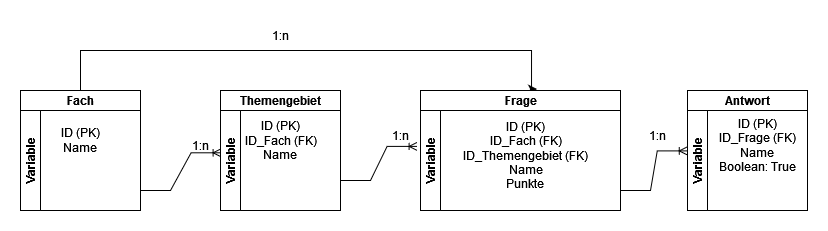

The diagram above was exported from draw.io. Its source (the exported page's mxGraphModel, read from the mxfile embedded in the PNG):
<mxGraphModel dx="1080" dy="512" grid="1" gridSize="10" guides="1" tooltips="1" connect="1" arrows="1" fold="1" page="1" pageScale="1" pageWidth="827" pageHeight="1169" math="0" shadow="0">
  <root>
    <mxCell id="0" />
    <mxCell id="1" parent="0" />
    <mxCell id="w9KCVopszYJ56_shnlxz-53" style="edgeStyle=orthogonalEdgeStyle;rounded=0;orthogonalLoop=1;jettySize=auto;html=1;entryX=0.583;entryY=-0.012;entryDx=0;entryDy=0;entryPerimeter=0;" parent="1" source="w9KCVopszYJ56_shnlxz-18" target="w9KCVopszYJ56_shnlxz-27" edge="1">
      <mxGeometry relative="1" as="geometry">
        <mxPoint x="100" y="40" as="targetPoint" />
        <Array as="points">
          <mxPoint x="100" y="40" />
          <mxPoint x="551" y="40" />
        </Array>
      </mxGeometry>
    </mxCell>
    <mxCell id="w9KCVopszYJ56_shnlxz-18" value="Fach" style="swimlane;childLayout=stackLayout;resizeParent=1;resizeParentMax=0;horizontal=1;startSize=20;horizontalStack=0;html=1;" parent="1" vertex="1">
      <mxGeometry x="40" y="80" width="120" height="120" as="geometry" />
    </mxCell>
    <mxCell id="w9KCVopszYJ56_shnlxz-19" value="&lt;div&gt;Variable&lt;/div&gt;" style="swimlane;startSize=20;horizontal=0;html=1;" parent="w9KCVopszYJ56_shnlxz-18" vertex="1">
      <mxGeometry y="20" width="120" height="100" as="geometry">
        <mxRectangle y="20" width="480" height="40" as="alternateBounds" />
      </mxGeometry>
    </mxCell>
    <mxCell id="w9KCVopszYJ56_shnlxz-22" value="&lt;div&gt;ID (PK)&lt;br&gt;&lt;/div&gt;&lt;div&gt;Name&lt;br&gt;&lt;/div&gt;" style="text;html=1;align=center;verticalAlign=middle;resizable=0;points=[];autosize=1;strokeColor=none;fillColor=none;" parent="w9KCVopszYJ56_shnlxz-19" vertex="1">
      <mxGeometry x="30" y="10" width="60" height="40" as="geometry" />
    </mxCell>
    <mxCell id="w9KCVopszYJ56_shnlxz-23" value="Themengebiet" style="swimlane;childLayout=stackLayout;resizeParent=1;resizeParentMax=0;horizontal=1;startSize=20;horizontalStack=0;html=1;" parent="1" vertex="1">
      <mxGeometry x="240" y="80" width="120" height="120" as="geometry" />
    </mxCell>
    <mxCell id="w9KCVopszYJ56_shnlxz-24" value="&lt;div&gt;Variable&lt;/div&gt;" style="swimlane;startSize=20;horizontal=0;html=1;" parent="w9KCVopszYJ56_shnlxz-23" vertex="1">
      <mxGeometry y="20" width="120" height="100" as="geometry">
        <mxRectangle y="20" width="480" height="40" as="alternateBounds" />
      </mxGeometry>
    </mxCell>
    <mxCell id="w9KCVopszYJ56_shnlxz-25" value="&lt;div&gt;ID (PK)&lt;br&gt;&lt;/div&gt;&lt;div&gt;ID_Fach (FK)&lt;br&gt;&lt;/div&gt;&lt;div&gt;Name&lt;br&gt;&lt;/div&gt;" style="text;html=1;align=center;verticalAlign=middle;resizable=0;points=[];autosize=1;strokeColor=none;fillColor=none;" parent="w9KCVopszYJ56_shnlxz-24" vertex="1">
      <mxGeometry x="10" width="100" height="60" as="geometry" />
    </mxCell>
    <mxCell id="w9KCVopszYJ56_shnlxz-27" value="Frage" style="swimlane;childLayout=stackLayout;resizeParent=1;resizeParentMax=0;horizontal=1;startSize=20;horizontalStack=0;html=1;" parent="1" vertex="1">
      <mxGeometry x="440" y="80" width="200" height="120" as="geometry" />
    </mxCell>
    <mxCell id="w9KCVopszYJ56_shnlxz-28" value="&lt;div&gt;Variable&lt;/div&gt;" style="swimlane;startSize=20;horizontal=0;html=1;" parent="w9KCVopszYJ56_shnlxz-27" vertex="1">
      <mxGeometry y="20" width="200" height="100" as="geometry">
        <mxRectangle y="20" width="480" height="40" as="alternateBounds" />
      </mxGeometry>
    </mxCell>
    <mxCell id="w9KCVopszYJ56_shnlxz-29" value="&lt;div&gt;ID (PK)&lt;/div&gt;&lt;div&gt;ID_Fach (FK)&lt;/div&gt;&lt;div&gt;ID_Themengebiet (FK)&lt;br&gt;&lt;/div&gt;&lt;div&gt;Name&lt;/div&gt;&lt;div&gt;Punkte&lt;br&gt;&lt;/div&gt;" style="text;html=1;align=center;verticalAlign=middle;resizable=0;points=[];autosize=1;strokeColor=none;fillColor=none;" parent="w9KCVopszYJ56_shnlxz-28" vertex="1">
      <mxGeometry x="30" width="150" height="90" as="geometry" />
    </mxCell>
    <mxCell id="w9KCVopszYJ56_shnlxz-30" value="Antwort" style="swimlane;childLayout=stackLayout;resizeParent=1;resizeParentMax=0;horizontal=1;startSize=20;horizontalStack=0;html=1;" parent="1" vertex="1">
      <mxGeometry x="707" y="80" width="120" height="120" as="geometry" />
    </mxCell>
    <mxCell id="w9KCVopszYJ56_shnlxz-31" value="&lt;div&gt;Variable&lt;/div&gt;" style="swimlane;startSize=20;horizontal=0;html=1;" parent="w9KCVopszYJ56_shnlxz-30" vertex="1">
      <mxGeometry y="20" width="120" height="100" as="geometry">
        <mxRectangle y="20" width="480" height="40" as="alternateBounds" />
      </mxGeometry>
    </mxCell>
    <mxCell id="w9KCVopszYJ56_shnlxz-32" value="&lt;div&gt;ID (PK)&lt;/div&gt;&lt;div&gt;ID_Frage (FK)&lt;br&gt;&lt;/div&gt;&lt;div&gt;Name&lt;br&gt;&lt;/div&gt;&lt;div&gt;Boolean: True&lt;br&gt;&lt;/div&gt;" style="text;html=1;align=center;verticalAlign=middle;resizable=0;points=[];autosize=1;strokeColor=none;fillColor=none;" parent="w9KCVopszYJ56_shnlxz-31" vertex="1">
      <mxGeometry x="20" width="100" height="70" as="geometry" />
    </mxCell>
    <mxCell id="w9KCVopszYJ56_shnlxz-41" value="1:n" style="text;html=1;strokeColor=none;fillColor=none;align=center;verticalAlign=middle;whiteSpace=wrap;rounded=0;" parent="1" vertex="1">
      <mxGeometry x="190" y="120" width="60" height="30" as="geometry" />
    </mxCell>
    <mxCell id="w9KCVopszYJ56_shnlxz-45" value="1:n" style="text;html=1;strokeColor=none;fillColor=none;align=center;verticalAlign=middle;whiteSpace=wrap;rounded=0;" parent="1" vertex="1">
      <mxGeometry x="390" y="110" width="60" height="30" as="geometry" />
    </mxCell>
    <mxCell id="w9KCVopszYJ56_shnlxz-49" value="1:n" style="text;html=1;strokeColor=none;fillColor=none;align=center;verticalAlign=middle;whiteSpace=wrap;rounded=0;" parent="1" vertex="1">
      <mxGeometry x="647" y="110" width="60" height="30" as="geometry" />
    </mxCell>
    <mxCell id="w9KCVopszYJ56_shnlxz-54" value="1:n" style="text;html=1;strokeColor=none;fillColor=none;align=center;verticalAlign=middle;whiteSpace=wrap;rounded=0;" parent="1" vertex="1">
      <mxGeometry x="270" y="10" width="60" height="30" as="geometry" />
    </mxCell>
    <mxCell id="pWjgWyEuvCj6_VRut513-2" value="" style="edgeStyle=entityRelationEdgeStyle;fontSize=12;html=1;endArrow=ERoneToMany;rounded=0;entryX=0.005;entryY=0.423;entryDx=0;entryDy=0;entryPerimeter=0;" edge="1" parent="1" target="w9KCVopszYJ56_shnlxz-24">
      <mxGeometry width="100" height="100" relative="1" as="geometry">
        <mxPoint x="160" y="180" as="sourcePoint" />
        <mxPoint x="240" y="150" as="targetPoint" />
      </mxGeometry>
    </mxCell>
    <mxCell id="pWjgWyEuvCj6_VRut513-3" value="" style="edgeStyle=entityRelationEdgeStyle;fontSize=12;html=1;endArrow=ERoneToMany;rounded=0;entryX=-0.017;entryY=0.359;entryDx=0;entryDy=0;entryPerimeter=0;" edge="1" parent="1" target="w9KCVopszYJ56_shnlxz-28">
      <mxGeometry width="100" height="100" relative="1" as="geometry">
        <mxPoint x="360" y="170" as="sourcePoint" />
        <mxPoint x="441" y="130" as="targetPoint" />
      </mxGeometry>
    </mxCell>
    <mxCell id="pWjgWyEuvCj6_VRut513-5" value="" style="edgeStyle=entityRelationEdgeStyle;fontSize=12;html=1;endArrow=ERoneToMany;rounded=0;entryX=-0.002;entryY=0.404;entryDx=0;entryDy=0;entryPerimeter=0;" edge="1" parent="1" target="w9KCVopszYJ56_shnlxz-31">
      <mxGeometry width="100" height="100" relative="1" as="geometry">
        <mxPoint x="640" y="180" as="sourcePoint" />
        <mxPoint x="721" y="140" as="targetPoint" />
      </mxGeometry>
    </mxCell>
  </root>
</mxGraphModel>